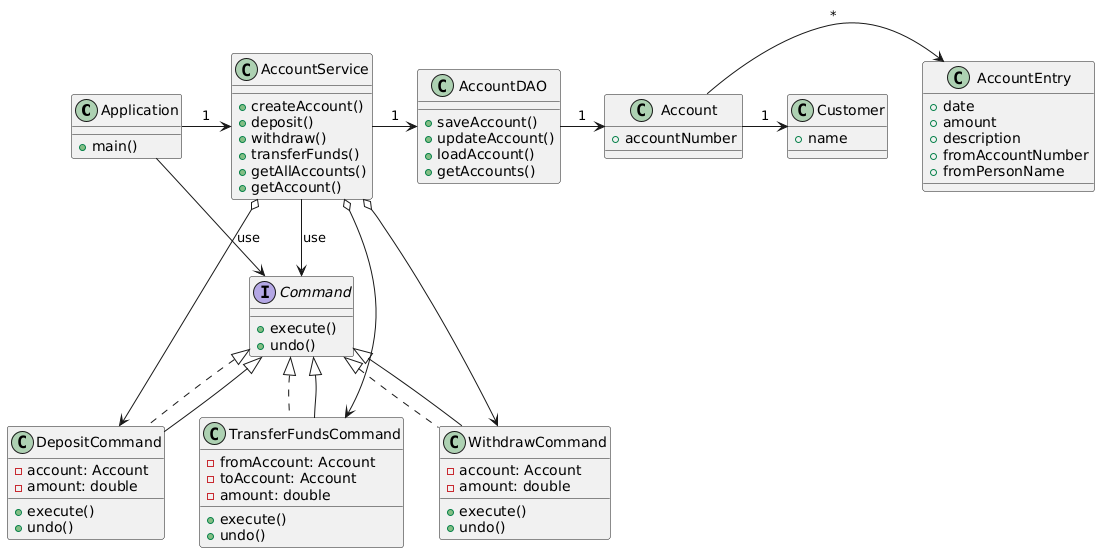

The diagram above was rendered by PlantUML. Its source (embedded in the PNG):
@startuml
class Application {
  +main()
}

class AccountService {
  +createAccount()
  +deposit()
  +withdraw()
  +transferFunds()
  +getAllAccounts()
  +getAccount()
}

class AccountDAO {
  +saveAccount()
  +updateAccount()
  +loadAccount()
  +getAccounts()
}

class Account {
  +accountNumber
}

class Customer {
  +name
}

class AccountEntry {
  +date
  +amount
  +description
  +fromAccountNumber
  +fromPersonName
}

interface Command {
  +execute()
  +undo()
}

class DepositCommand implements Command {
  -account: Account
  -amount: double
  +execute()
  +undo()
}

class WithdrawCommand implements Command {
  -account: Account
  -amount: double
  +execute()
  +undo()
}

class TransferFundsCommand implements Command {
  -fromAccount: Account
  -toAccount: Account
  -amount: double
  +execute()
  +undo()
}

Application -> AccountService : 1
AccountService -> AccountDAO : 1
AccountDAO -> Account : 1
Account -> AccountEntry : *
Account -> Customer : 1

Application --> Command : "use"
AccountService --> Command : "use"
DepositCommand -up-|> Command
WithdrawCommand -up-|> Command
TransferFundsCommand -up-|> Command

AccountService o--> DepositCommand
AccountService o--> WithdrawCommand
AccountService o--> TransferFundsCommand
@enduml